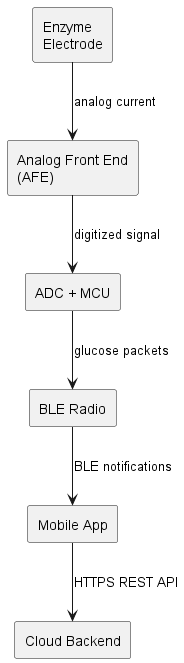

The diagram above was rendered by PlantUML. Its source (embedded in the PNG):
@startuml cgms_ibd
skinparam componentStyle rectangle

component "Enzyme\nElectrode" as Electrode
component "Analog Front End\n(AFE)" as AFE
component "ADC + MCU" as MCU
component "BLE Radio" as BLE
component "Mobile App" as App
component "Cloud Backend" as Cloud

Electrode --> AFE : analog current
AFE --> MCU : digitized signal
MCU --> BLE : glucose packets
BLE --> App : BLE notifications
App --> Cloud : HTTPS REST API

@enduml